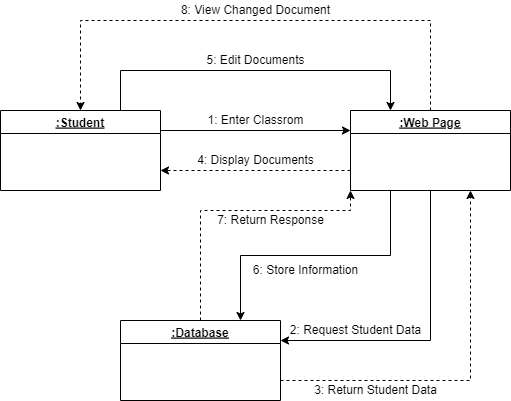

The diagram above was exported from draw.io. Its source (the exported page's mxGraphModel, read from the mxfile embedded in the PNG):
<mxGraphModel dx="868" dy="482" grid="1" gridSize="10" guides="1" tooltips="1" connect="1" arrows="1" fold="1" page="1" pageScale="1" pageWidth="850" pageHeight="1100" math="0" shadow="0">
  <root>
    <mxCell id="0" />
    <mxCell id="1" parent="0" />
    <mxCell id="FwjaUH2eCIJaxAF5LJAO-1" style="edgeStyle=orthogonalEdgeStyle;rounded=0;orthogonalLoop=1;jettySize=auto;html=1;exitX=1;exitY=0.25;exitDx=0;exitDy=0;entryX=0;entryY=0.25;entryDx=0;entryDy=0;fontSize=12;" edge="1" parent="1" source="OhKApfBj_COdopjft9R4-3" target="OhKApfBj_COdopjft9R4-7">
      <mxGeometry relative="1" as="geometry" />
    </mxCell>
    <mxCell id="Sx3-agUhUIqkvGsPkBUF-2" style="edgeStyle=orthogonalEdgeStyle;rounded=0;orthogonalLoop=1;jettySize=auto;html=1;exitX=0.75;exitY=0;exitDx=0;exitDy=0;entryX=0.25;entryY=0;entryDx=0;entryDy=0;fontSize=12;" edge="1" parent="1" source="OhKApfBj_COdopjft9R4-3" target="OhKApfBj_COdopjft9R4-7">
      <mxGeometry relative="1" as="geometry">
        <Array as="points">
          <mxPoint x="240" y="100" />
          <mxPoint x="510" y="100" />
        </Array>
      </mxGeometry>
    </mxCell>
    <mxCell id="OhKApfBj_COdopjft9R4-3" value=":Student" style="swimlane;fontStyle=5" vertex="1" parent="1">
      <mxGeometry x="120" y="140" width="160" height="80" as="geometry" />
    </mxCell>
    <mxCell id="FwjaUH2eCIJaxAF5LJAO-3" style="edgeStyle=orthogonalEdgeStyle;rounded=0;orthogonalLoop=1;jettySize=auto;html=1;exitX=0.5;exitY=1;exitDx=0;exitDy=0;entryX=1;entryY=0.25;entryDx=0;entryDy=0;fontSize=12;" edge="1" parent="1" source="OhKApfBj_COdopjft9R4-7" target="OhKApfBj_COdopjft9R4-9">
      <mxGeometry relative="1" as="geometry" />
    </mxCell>
    <mxCell id="FwjaUH2eCIJaxAF5LJAO-8" style="edgeStyle=orthogonalEdgeStyle;rounded=0;orthogonalLoop=1;jettySize=auto;html=1;exitX=0;exitY=0.75;exitDx=0;exitDy=0;entryX=1;entryY=0.75;entryDx=0;entryDy=0;dashed=1;fontSize=12;" edge="1" parent="1" source="OhKApfBj_COdopjft9R4-7" target="OhKApfBj_COdopjft9R4-3">
      <mxGeometry relative="1" as="geometry" />
    </mxCell>
    <mxCell id="02hzfpwJzZ4icxZVhyA0-1" style="edgeStyle=orthogonalEdgeStyle;rounded=0;orthogonalLoop=1;jettySize=auto;html=1;exitX=0.25;exitY=1;exitDx=0;exitDy=0;entryX=0.75;entryY=0;entryDx=0;entryDy=0;fontSize=12;" edge="1" parent="1" source="OhKApfBj_COdopjft9R4-7" target="OhKApfBj_COdopjft9R4-9">
      <mxGeometry relative="1" as="geometry" />
    </mxCell>
    <mxCell id="G9cFcWyfEUVybGmXTW73-1" style="edgeStyle=orthogonalEdgeStyle;rounded=0;orthogonalLoop=1;jettySize=auto;html=1;exitX=0.5;exitY=0;exitDx=0;exitDy=0;entryX=0.5;entryY=0;entryDx=0;entryDy=0;dashed=1;fontSize=12;" edge="1" parent="1" source="OhKApfBj_COdopjft9R4-7" target="OhKApfBj_COdopjft9R4-3">
      <mxGeometry relative="1" as="geometry">
        <Array as="points">
          <mxPoint x="550" y="50" />
          <mxPoint x="200" y="50" />
        </Array>
      </mxGeometry>
    </mxCell>
    <mxCell id="OhKApfBj_COdopjft9R4-7" value=":Web Page" style="swimlane;fontStyle=5" vertex="1" parent="1">
      <mxGeometry x="470" y="140" width="160" height="80" as="geometry" />
    </mxCell>
    <mxCell id="FwjaUH2eCIJaxAF5LJAO-5" style="edgeStyle=orthogonalEdgeStyle;rounded=0;orthogonalLoop=1;jettySize=auto;html=1;exitX=1;exitY=0.75;exitDx=0;exitDy=0;entryX=0.75;entryY=1;entryDx=0;entryDy=0;fontSize=12;dashed=1;" edge="1" parent="1" source="OhKApfBj_COdopjft9R4-9" target="OhKApfBj_COdopjft9R4-7">
      <mxGeometry relative="1" as="geometry" />
    </mxCell>
    <mxCell id="02hzfpwJzZ4icxZVhyA0-2" style="edgeStyle=orthogonalEdgeStyle;rounded=0;orthogonalLoop=1;jettySize=auto;html=1;exitX=0.5;exitY=0;exitDx=0;exitDy=0;entryX=0;entryY=1;entryDx=0;entryDy=0;fontSize=12;dashed=1;" edge="1" parent="1" source="OhKApfBj_COdopjft9R4-9" target="OhKApfBj_COdopjft9R4-7">
      <mxGeometry relative="1" as="geometry">
        <Array as="points">
          <mxPoint x="320" y="240" />
          <mxPoint x="470" y="240" />
        </Array>
      </mxGeometry>
    </mxCell>
    <mxCell id="OhKApfBj_COdopjft9R4-9" value=":Database" style="swimlane;fontStyle=5" vertex="1" parent="1">
      <mxGeometry x="240" y="350" width="160" height="80" as="geometry" />
    </mxCell>
    <mxCell id="FwjaUH2eCIJaxAF5LJAO-2" value="1: Enter Classrom" style="text;html=1;align=center;verticalAlign=middle;resizable=0;points=[];autosize=1;strokeColor=none;fillColor=none;fontSize=12;" vertex="1" parent="1">
      <mxGeometry x="320" y="140" width="110" height="20" as="geometry" />
    </mxCell>
    <mxCell id="FwjaUH2eCIJaxAF5LJAO-4" value="2: Request Student Data" style="text;html=1;align=center;verticalAlign=middle;resizable=0;points=[];autosize=1;strokeColor=none;fillColor=none;fontSize=12;rotation=0;" vertex="1" parent="1">
      <mxGeometry x="400" y="350" width="150" height="20" as="geometry" />
    </mxCell>
    <mxCell id="FwjaUH2eCIJaxAF5LJAO-7" value="3: Return Student Data" style="text;html=1;align=center;verticalAlign=middle;resizable=0;points=[];autosize=1;strokeColor=none;fillColor=none;fontSize=12;" vertex="1" parent="1">
      <mxGeometry x="425" y="410" width="140" height="20" as="geometry" />
    </mxCell>
    <mxCell id="FwjaUH2eCIJaxAF5LJAO-9" value="4: Display Documents" style="text;html=1;align=center;verticalAlign=middle;resizable=0;points=[];autosize=1;strokeColor=none;fillColor=none;fontSize=12;" vertex="1" parent="1">
      <mxGeometry x="310" y="180" width="130" height="20" as="geometry" />
    </mxCell>
    <mxCell id="Sx3-agUhUIqkvGsPkBUF-3" value="5: Edit Documents" style="text;html=1;align=center;verticalAlign=middle;resizable=0;points=[];autosize=1;strokeColor=none;fillColor=none;fontSize=12;" vertex="1" parent="1">
      <mxGeometry x="320" y="80" width="110" height="20" as="geometry" />
    </mxCell>
    <mxCell id="02hzfpwJzZ4icxZVhyA0-3" value="6: Store Information" style="text;html=1;align=center;verticalAlign=middle;resizable=0;points=[];autosize=1;strokeColor=none;fillColor=none;fontSize=12;" vertex="1" parent="1">
      <mxGeometry x="365" y="290" width="120" height="20" as="geometry" />
    </mxCell>
    <mxCell id="02hzfpwJzZ4icxZVhyA0-4" value="7: Return Response" style="text;html=1;align=center;verticalAlign=middle;resizable=0;points=[];autosize=1;strokeColor=none;fillColor=none;fontSize=12;" vertex="1" parent="1">
      <mxGeometry x="330" y="240" width="120" height="20" as="geometry" />
    </mxCell>
    <mxCell id="G9cFcWyfEUVybGmXTW73-2" value="8: View Changed Document" style="text;html=1;align=center;verticalAlign=middle;resizable=0;points=[];autosize=1;strokeColor=none;fillColor=none;fontSize=12;" vertex="1" parent="1">
      <mxGeometry x="295" y="30" width="160" height="20" as="geometry" />
    </mxCell>
  </root>
</mxGraphModel>